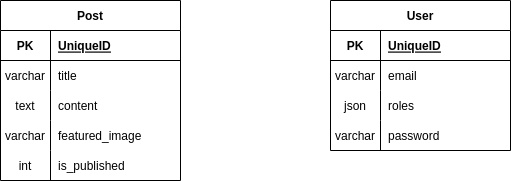

The diagram above was exported from draw.io. Its source (the exported page's mxGraphModel, read from the mxfile embedded in the PNG):
<mxGraphModel dx="1360" dy="807" grid="1" gridSize="10" guides="1" tooltips="1" connect="1" arrows="1" fold="1" page="1" pageScale="1" pageWidth="1100" pageHeight="850" background="none" math="0" shadow="0">
  <root>
    <mxCell id="0" />
    <mxCell id="1" parent="0" />
    <mxCell id="Il2lujT_4_kU8XGqyBJL-25" value="Post" style="shape=table;startSize=30;container=1;collapsible=1;childLayout=tableLayout;fixedRows=1;rowLines=0;fontStyle=1;align=center;resizeLast=1;" vertex="1" parent="1">
      <mxGeometry x="60" y="260" width="180" height="180" as="geometry" />
    </mxCell>
    <mxCell id="Il2lujT_4_kU8XGqyBJL-26" value="" style="shape=tableRow;horizontal=0;startSize=0;swimlaneHead=0;swimlaneBody=0;fillColor=none;collapsible=0;dropTarget=0;points=[[0,0.5],[1,0.5]];portConstraint=eastwest;top=0;left=0;right=0;bottom=1;" vertex="1" parent="Il2lujT_4_kU8XGqyBJL-25">
      <mxGeometry y="30" width="180" height="30" as="geometry" />
    </mxCell>
    <mxCell id="Il2lujT_4_kU8XGqyBJL-27" value="PK" style="shape=partialRectangle;connectable=0;fillColor=none;top=0;left=0;bottom=0;right=0;fontStyle=1;overflow=hidden;" vertex="1" parent="Il2lujT_4_kU8XGqyBJL-26">
      <mxGeometry width="50" height="30" as="geometry">
        <mxRectangle width="50" height="30" as="alternateBounds" />
      </mxGeometry>
    </mxCell>
    <mxCell id="Il2lujT_4_kU8XGqyBJL-28" value="UniqueID" style="shape=partialRectangle;connectable=0;fillColor=none;top=0;left=0;bottom=0;right=0;align=left;spacingLeft=6;fontStyle=5;overflow=hidden;" vertex="1" parent="Il2lujT_4_kU8XGqyBJL-26">
      <mxGeometry x="50" width="130" height="30" as="geometry">
        <mxRectangle width="130" height="30" as="alternateBounds" />
      </mxGeometry>
    </mxCell>
    <mxCell id="Il2lujT_4_kU8XGqyBJL-29" value="" style="shape=tableRow;horizontal=0;startSize=0;swimlaneHead=0;swimlaneBody=0;fillColor=none;collapsible=0;dropTarget=0;points=[[0,0.5],[1,0.5]];portConstraint=eastwest;top=0;left=0;right=0;bottom=0;" vertex="1" parent="Il2lujT_4_kU8XGqyBJL-25">
      <mxGeometry y="60" width="180" height="30" as="geometry" />
    </mxCell>
    <mxCell id="Il2lujT_4_kU8XGqyBJL-30" value="varchar" style="shape=partialRectangle;connectable=0;fillColor=none;top=0;left=0;bottom=0;right=0;editable=1;overflow=hidden;" vertex="1" parent="Il2lujT_4_kU8XGqyBJL-29">
      <mxGeometry width="50" height="30" as="geometry">
        <mxRectangle width="50" height="30" as="alternateBounds" />
      </mxGeometry>
    </mxCell>
    <mxCell id="Il2lujT_4_kU8XGqyBJL-31" value="title" style="shape=partialRectangle;connectable=0;fillColor=none;top=0;left=0;bottom=0;right=0;align=left;spacingLeft=6;overflow=hidden;" vertex="1" parent="Il2lujT_4_kU8XGqyBJL-29">
      <mxGeometry x="50" width="130" height="30" as="geometry">
        <mxRectangle width="130" height="30" as="alternateBounds" />
      </mxGeometry>
    </mxCell>
    <mxCell id="Il2lujT_4_kU8XGqyBJL-32" value="" style="shape=tableRow;horizontal=0;startSize=0;swimlaneHead=0;swimlaneBody=0;fillColor=none;collapsible=0;dropTarget=0;points=[[0,0.5],[1,0.5]];portConstraint=eastwest;top=0;left=0;right=0;bottom=0;" vertex="1" parent="Il2lujT_4_kU8XGqyBJL-25">
      <mxGeometry y="90" width="180" height="30" as="geometry" />
    </mxCell>
    <mxCell id="Il2lujT_4_kU8XGqyBJL-33" value="text" style="shape=partialRectangle;connectable=0;fillColor=none;top=0;left=0;bottom=0;right=0;editable=1;overflow=hidden;" vertex="1" parent="Il2lujT_4_kU8XGqyBJL-32">
      <mxGeometry width="50" height="30" as="geometry">
        <mxRectangle width="50" height="30" as="alternateBounds" />
      </mxGeometry>
    </mxCell>
    <mxCell id="Il2lujT_4_kU8XGqyBJL-34" value="content" style="shape=partialRectangle;connectable=0;fillColor=none;top=0;left=0;bottom=0;right=0;align=left;spacingLeft=6;overflow=hidden;" vertex="1" parent="Il2lujT_4_kU8XGqyBJL-32">
      <mxGeometry x="50" width="130" height="30" as="geometry">
        <mxRectangle width="130" height="30" as="alternateBounds" />
      </mxGeometry>
    </mxCell>
    <mxCell id="Il2lujT_4_kU8XGqyBJL-35" value="" style="shape=tableRow;horizontal=0;startSize=0;swimlaneHead=0;swimlaneBody=0;fillColor=none;collapsible=0;dropTarget=0;points=[[0,0.5],[1,0.5]];portConstraint=eastwest;top=0;left=0;right=0;bottom=0;" vertex="1" parent="Il2lujT_4_kU8XGqyBJL-25">
      <mxGeometry y="120" width="180" height="30" as="geometry" />
    </mxCell>
    <mxCell id="Il2lujT_4_kU8XGqyBJL-36" value="varchar" style="shape=partialRectangle;connectable=0;fillColor=none;top=0;left=0;bottom=0;right=0;editable=1;overflow=hidden;" vertex="1" parent="Il2lujT_4_kU8XGqyBJL-35">
      <mxGeometry width="50" height="30" as="geometry">
        <mxRectangle width="50" height="30" as="alternateBounds" />
      </mxGeometry>
    </mxCell>
    <mxCell id="Il2lujT_4_kU8XGqyBJL-37" value="featured_image" style="shape=partialRectangle;connectable=0;fillColor=none;top=0;left=0;bottom=0;right=0;align=left;spacingLeft=6;overflow=hidden;" vertex="1" parent="Il2lujT_4_kU8XGqyBJL-35">
      <mxGeometry x="50" width="130" height="30" as="geometry">
        <mxRectangle width="130" height="30" as="alternateBounds" />
      </mxGeometry>
    </mxCell>
    <mxCell id="Il2lujT_4_kU8XGqyBJL-38" value="" style="shape=tableRow;horizontal=0;startSize=0;swimlaneHead=0;swimlaneBody=0;fillColor=none;collapsible=0;dropTarget=0;points=[[0,0.5],[1,0.5]];portConstraint=eastwest;top=0;left=0;right=0;bottom=0;" vertex="1" parent="Il2lujT_4_kU8XGqyBJL-25">
      <mxGeometry y="150" width="180" height="30" as="geometry" />
    </mxCell>
    <mxCell id="Il2lujT_4_kU8XGqyBJL-39" value="int" style="shape=partialRectangle;connectable=0;fillColor=none;top=0;left=0;bottom=0;right=0;editable=1;overflow=hidden;" vertex="1" parent="Il2lujT_4_kU8XGqyBJL-38">
      <mxGeometry width="50" height="30" as="geometry">
        <mxRectangle width="50" height="30" as="alternateBounds" />
      </mxGeometry>
    </mxCell>
    <mxCell id="Il2lujT_4_kU8XGqyBJL-40" value="is_published" style="shape=partialRectangle;connectable=0;fillColor=none;top=0;left=0;bottom=0;right=0;align=left;spacingLeft=6;overflow=hidden;" vertex="1" parent="Il2lujT_4_kU8XGqyBJL-38">
      <mxGeometry x="50" width="130" height="30" as="geometry">
        <mxRectangle width="130" height="30" as="alternateBounds" />
      </mxGeometry>
    </mxCell>
    <mxCell id="Il2lujT_4_kU8XGqyBJL-41" value="User" style="shape=table;startSize=30;container=1;collapsible=1;childLayout=tableLayout;fixedRows=1;rowLines=0;fontStyle=1;align=center;resizeLast=1;" vertex="1" parent="1">
      <mxGeometry x="390" y="260" width="180" height="150" as="geometry" />
    </mxCell>
    <mxCell id="Il2lujT_4_kU8XGqyBJL-42" value="" style="shape=tableRow;horizontal=0;startSize=0;swimlaneHead=0;swimlaneBody=0;fillColor=none;collapsible=0;dropTarget=0;points=[[0,0.5],[1,0.5]];portConstraint=eastwest;top=0;left=0;right=0;bottom=1;" vertex="1" parent="Il2lujT_4_kU8XGqyBJL-41">
      <mxGeometry y="30" width="180" height="30" as="geometry" />
    </mxCell>
    <mxCell id="Il2lujT_4_kU8XGqyBJL-43" value="PK" style="shape=partialRectangle;connectable=0;fillColor=none;top=0;left=0;bottom=0;right=0;fontStyle=1;overflow=hidden;" vertex="1" parent="Il2lujT_4_kU8XGqyBJL-42">
      <mxGeometry width="50" height="30" as="geometry">
        <mxRectangle width="50" height="30" as="alternateBounds" />
      </mxGeometry>
    </mxCell>
    <mxCell id="Il2lujT_4_kU8XGqyBJL-44" value="UniqueID" style="shape=partialRectangle;connectable=0;fillColor=none;top=0;left=0;bottom=0;right=0;align=left;spacingLeft=6;fontStyle=5;overflow=hidden;" vertex="1" parent="Il2lujT_4_kU8XGqyBJL-42">
      <mxGeometry x="50" width="130" height="30" as="geometry">
        <mxRectangle width="130" height="30" as="alternateBounds" />
      </mxGeometry>
    </mxCell>
    <mxCell id="Il2lujT_4_kU8XGqyBJL-45" value="" style="shape=tableRow;horizontal=0;startSize=0;swimlaneHead=0;swimlaneBody=0;fillColor=none;collapsible=0;dropTarget=0;points=[[0,0.5],[1,0.5]];portConstraint=eastwest;top=0;left=0;right=0;bottom=0;" vertex="1" parent="Il2lujT_4_kU8XGqyBJL-41">
      <mxGeometry y="60" width="180" height="30" as="geometry" />
    </mxCell>
    <mxCell id="Il2lujT_4_kU8XGqyBJL-46" value="varchar" style="shape=partialRectangle;connectable=0;fillColor=none;top=0;left=0;bottom=0;right=0;editable=1;overflow=hidden;" vertex="1" parent="Il2lujT_4_kU8XGqyBJL-45">
      <mxGeometry width="50" height="30" as="geometry">
        <mxRectangle width="50" height="30" as="alternateBounds" />
      </mxGeometry>
    </mxCell>
    <mxCell id="Il2lujT_4_kU8XGqyBJL-47" value="email" style="shape=partialRectangle;connectable=0;fillColor=none;top=0;left=0;bottom=0;right=0;align=left;spacingLeft=6;overflow=hidden;" vertex="1" parent="Il2lujT_4_kU8XGqyBJL-45">
      <mxGeometry x="50" width="130" height="30" as="geometry">
        <mxRectangle width="130" height="30" as="alternateBounds" />
      </mxGeometry>
    </mxCell>
    <mxCell id="Il2lujT_4_kU8XGqyBJL-48" value="" style="shape=tableRow;horizontal=0;startSize=0;swimlaneHead=0;swimlaneBody=0;fillColor=none;collapsible=0;dropTarget=0;points=[[0,0.5],[1,0.5]];portConstraint=eastwest;top=0;left=0;right=0;bottom=0;" vertex="1" parent="Il2lujT_4_kU8XGqyBJL-41">
      <mxGeometry y="90" width="180" height="30" as="geometry" />
    </mxCell>
    <mxCell id="Il2lujT_4_kU8XGqyBJL-49" value="json" style="shape=partialRectangle;connectable=0;fillColor=none;top=0;left=0;bottom=0;right=0;editable=1;overflow=hidden;" vertex="1" parent="Il2lujT_4_kU8XGqyBJL-48">
      <mxGeometry width="50" height="30" as="geometry">
        <mxRectangle width="50" height="30" as="alternateBounds" />
      </mxGeometry>
    </mxCell>
    <mxCell id="Il2lujT_4_kU8XGqyBJL-50" value="roles" style="shape=partialRectangle;connectable=0;fillColor=none;top=0;left=0;bottom=0;right=0;align=left;spacingLeft=6;overflow=hidden;" vertex="1" parent="Il2lujT_4_kU8XGqyBJL-48">
      <mxGeometry x="50" width="130" height="30" as="geometry">
        <mxRectangle width="130" height="30" as="alternateBounds" />
      </mxGeometry>
    </mxCell>
    <mxCell id="Il2lujT_4_kU8XGqyBJL-51" value="" style="shape=tableRow;horizontal=0;startSize=0;swimlaneHead=0;swimlaneBody=0;fillColor=none;collapsible=0;dropTarget=0;points=[[0,0.5],[1,0.5]];portConstraint=eastwest;top=0;left=0;right=0;bottom=0;" vertex="1" parent="Il2lujT_4_kU8XGqyBJL-41">
      <mxGeometry y="120" width="180" height="30" as="geometry" />
    </mxCell>
    <mxCell id="Il2lujT_4_kU8XGqyBJL-52" value="varchar" style="shape=partialRectangle;connectable=0;fillColor=none;top=0;left=0;bottom=0;right=0;editable=1;overflow=hidden;" vertex="1" parent="Il2lujT_4_kU8XGqyBJL-51">
      <mxGeometry width="50" height="30" as="geometry">
        <mxRectangle width="50" height="30" as="alternateBounds" />
      </mxGeometry>
    </mxCell>
    <mxCell id="Il2lujT_4_kU8XGqyBJL-53" value="password" style="shape=partialRectangle;connectable=0;fillColor=none;top=0;left=0;bottom=0;right=0;align=left;spacingLeft=6;overflow=hidden;" vertex="1" parent="Il2lujT_4_kU8XGqyBJL-51">
      <mxGeometry x="50" width="130" height="30" as="geometry">
        <mxRectangle width="130" height="30" as="alternateBounds" />
      </mxGeometry>
    </mxCell>
  </root>
</mxGraphModel>